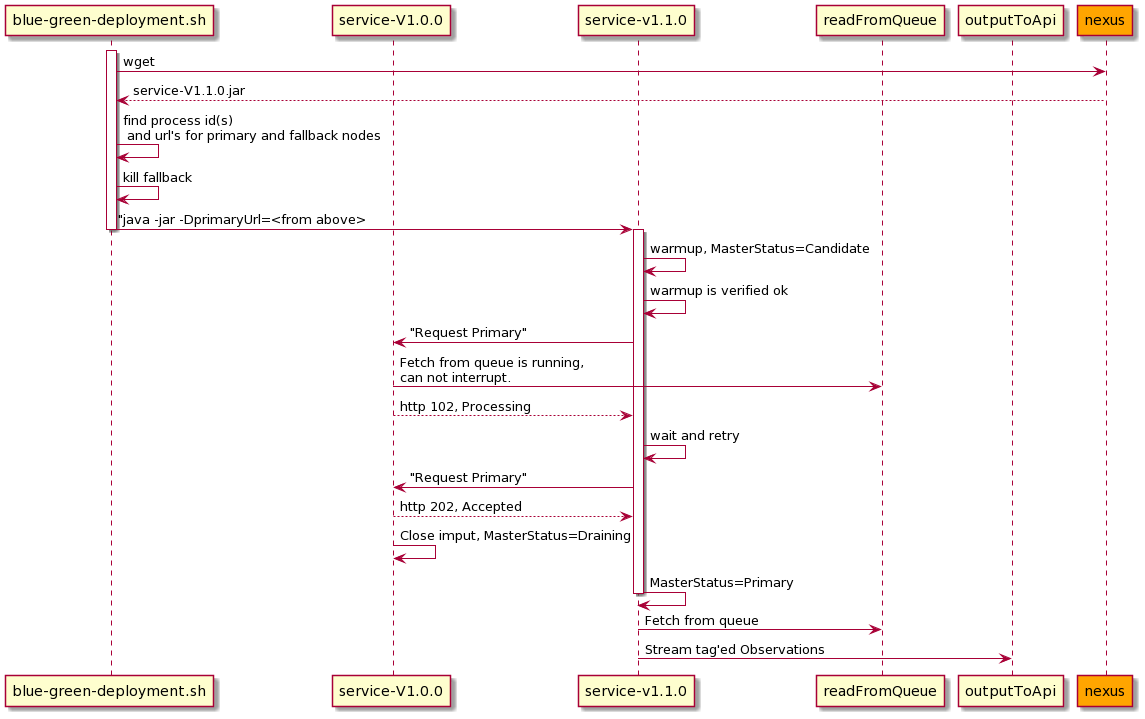

The diagram above was rendered by PlantUML. Its source (embedded in the PNG):
@startuml
participant "blue-green-deployment.sh" as bg
participant "service-V1.0.0" as v1
participant "service-v1.1.0" as v11
participant "readFromQueue" as rq
participant "outputToApi" as ea
participant "nexus" as n #orange
activate bg
bg -> n: wget
n --> bg: service-V1.1.0.jar
bg -> bg: find process id(s)\n and url's for primary and fallback nodes
bg -> bg: kill fallback
bg -> v11: "java -jar -DprimaryUrl=<from above>
deactivate bg
activate v11
v11 -> v11: warmup, MasterStatus=Candidate
v11 -> v11: warmup is verified ok
v11 -> v1: "Request Primary"
v1 -> rq: Fetch from queue is running, \ncan not interrupt.
v1 --> v11: http 102, Processing
v11 -> v11: wait and retry
v11 -> v1: "Request Primary"
v1 --> v11: http 202, Accepted
v1 -> v1: Close imput, MasterStatus=Draining
v11 -> v11: MasterStatus=Primary
deactivate v11
v11 -> rq: Fetch from queue
v11 -> ea: Stream tag'ed Observations
@enduml